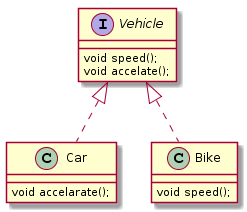

The diagram above was rendered by PlantUML. Its source (embedded in the PNG):
@startuml
interface Vehicle{

void speed();
void accelate();

}

class Car implements Vehicle{

void accelarate();
}

class Bike implements Vehicle{

void speed();
}
@enduml